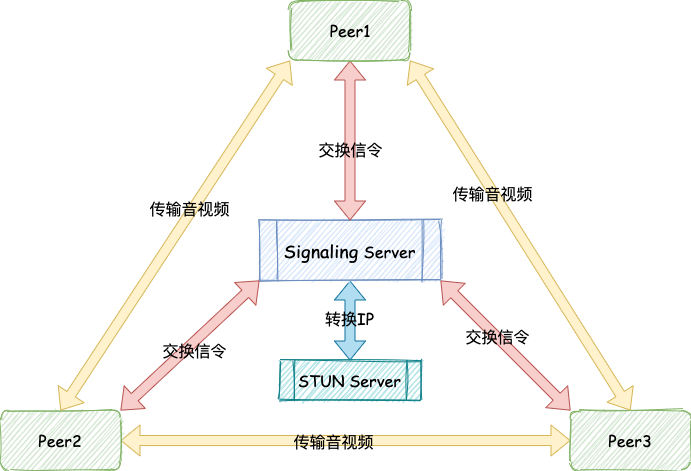

The diagram above was exported from draw.io. Its source (the exported page's mxGraphModel, read from the mxfile embedded in the PNG):
<mxGraphModel dx="1164" dy="712" grid="1" gridSize="10" guides="1" tooltips="1" connect="1" arrows="1" fold="1" page="1" pageScale="1" pageWidth="827" pageHeight="1169" math="0" shadow="0">
  <root>
    <mxCell id="2lqBlUyg9tH7QMUiwvN8-0" />
    <mxCell id="2lqBlUyg9tH7QMUiwvN8-1" parent="2lqBlUyg9tH7QMUiwvN8-0" />
    <mxCell id="E49XG7Dol70n9Ofw37YN-7" style="edgeStyle=none;shape=flexArrow;rounded=0;sketch=0;orthogonalLoop=1;jettySize=auto;html=1;exitX=1;exitY=1;exitDx=0;exitDy=0;entryX=0;entryY=0;entryDx=0;entryDy=0;startArrow=block;startFill=0;endArrow=block;endFill=0;fontFamily=Comic Sans MS;fontSize=16;fontColor=#000000;fillColor=#f8cecc;strokeColor=#b85450;" edge="1" parent="2lqBlUyg9tH7QMUiwvN8-1" source="E49XG7Dol70n9Ofw37YN-0" target="E49XG7Dol70n9Ofw37YN-2">
      <mxGeometry relative="1" as="geometry" />
    </mxCell>
    <mxCell id="E49XG7Dol70n9Ofw37YN-8" value="交换信令" style="edgeLabel;html=1;align=center;verticalAlign=middle;resizable=0;points=[];fontSize=16;fontFamily=Comic Sans MS;fontColor=#000000;labelBackgroundColor=none;" vertex="1" connectable="0" parent="E49XG7Dol70n9Ofw37YN-7">
      <mxGeometry x="-0.1561" relative="1" as="geometry">
        <mxPoint x="1" as="offset" />
      </mxGeometry>
    </mxCell>
    <mxCell id="E49XG7Dol70n9Ofw37YN-21" style="edgeStyle=none;shape=flexArrow;rounded=0;sketch=0;orthogonalLoop=1;jettySize=auto;html=1;exitX=0.5;exitY=1;exitDx=0;exitDy=0;entryX=0.5;entryY=0;entryDx=0;entryDy=0;startArrow=block;startFill=0;endArrow=block;endFill=0;fontFamily=Comic Sans MS;fontSize=16;fontColor=#000000;fillColor=#b1ddf0;strokeColor=#10739e;" edge="1" parent="2lqBlUyg9tH7QMUiwvN8-1" source="E49XG7Dol70n9Ofw37YN-0" target="E49XG7Dol70n9Ofw37YN-20">
      <mxGeometry relative="1" as="geometry" />
    </mxCell>
    <mxCell id="E49XG7Dol70n9Ofw37YN-22" value="转换IP" style="edgeLabel;html=1;align=center;verticalAlign=middle;resizable=0;points=[];fontSize=16;fontFamily=Comic Sans MS;fontColor=#000000;labelBackgroundColor=none;" vertex="1" connectable="0" parent="E49XG7Dol70n9Ofw37YN-21">
      <mxGeometry x="-0.075" y="-1" relative="1" as="geometry">
        <mxPoint as="offset" />
      </mxGeometry>
    </mxCell>
    <mxCell id="E49XG7Dol70n9Ofw37YN-0" value="&lt;span style=&quot;font-size: 18px; text-align: justify;&quot;&gt;Signaling&amp;nbsp;&lt;/span&gt;&lt;span style=&quot;&quot;&gt;Server&lt;/span&gt;" style="shape=process;whiteSpace=wrap;html=1;backgroundOutline=1;labelBackgroundColor=none;sketch=1;fontFamily=Comic Sans MS;fontSize=16;fillColor=#dae8fc;strokeColor=#6c8ebf;" vertex="1" parent="2lqBlUyg9tH7QMUiwvN8-1">
      <mxGeometry x="309" y="280" width="181" height="60" as="geometry" />
    </mxCell>
    <mxCell id="E49XG7Dol70n9Ofw37YN-5" style="shape=flexArrow;rounded=0;sketch=0;orthogonalLoop=1;jettySize=auto;html=1;exitX=1;exitY=0;exitDx=0;exitDy=0;entryX=0;entryY=1;entryDx=0;entryDy=0;startArrow=block;startFill=0;endArrow=block;endFill=0;fontFamily=Comic Sans MS;fontSize=16;fontColor=#000000;fillColor=#f8cecc;strokeColor=#b85450;" edge="1" parent="2lqBlUyg9tH7QMUiwvN8-1" source="E49XG7Dol70n9Ofw37YN-1" target="E49XG7Dol70n9Ofw37YN-0">
      <mxGeometry relative="1" as="geometry" />
    </mxCell>
    <mxCell id="E49XG7Dol70n9Ofw37YN-6" value="交换信令" style="edgeLabel;html=1;align=center;verticalAlign=middle;resizable=0;points=[];fontSize=16;fontFamily=Comic Sans MS;fontColor=#000000;labelBackgroundColor=none;" vertex="1" connectable="0" parent="E49XG7Dol70n9Ofw37YN-5">
      <mxGeometry x="-0.1108" y="2" relative="1" as="geometry">
        <mxPoint x="12.78" y="-1" as="offset" />
      </mxGeometry>
    </mxCell>
    <mxCell id="E49XG7Dol70n9Ofw37YN-12" style="edgeStyle=none;shape=flexArrow;rounded=0;sketch=0;orthogonalLoop=1;jettySize=auto;html=1;exitX=1;exitY=0.5;exitDx=0;exitDy=0;entryX=0;entryY=0.5;entryDx=0;entryDy=0;startArrow=block;startFill=0;endArrow=block;endFill=0;fontFamily=Comic Sans MS;fontSize=16;fontColor=#000000;fillColor=#fff2cc;strokeColor=#d6b656;" edge="1" parent="2lqBlUyg9tH7QMUiwvN8-1" source="E49XG7Dol70n9Ofw37YN-1" target="E49XG7Dol70n9Ofw37YN-2">
      <mxGeometry relative="1" as="geometry" />
    </mxCell>
    <mxCell id="E49XG7Dol70n9Ofw37YN-18" value="传输音视频" style="edgeLabel;html=1;align=center;verticalAlign=middle;resizable=0;points=[];fontSize=16;fontFamily=Comic Sans MS;fontColor=#000000;labelBackgroundColor=none;" vertex="1" connectable="0" parent="E49XG7Dol70n9Ofw37YN-12">
      <mxGeometry x="-0.2095" relative="1" as="geometry">
        <mxPoint x="34" as="offset" />
      </mxGeometry>
    </mxCell>
    <mxCell id="E49XG7Dol70n9Ofw37YN-1" value="Peer2" style="rounded=1;whiteSpace=wrap;html=1;labelBackgroundColor=none;sketch=1;fontFamily=Comic Sans MS;fontSize=16;fillColor=#d5e8d4;strokeColor=#82b366;" vertex="1" parent="2lqBlUyg9tH7QMUiwvN8-1">
      <mxGeometry x="50" y="470" width="120" height="60" as="geometry" />
    </mxCell>
    <mxCell id="E49XG7Dol70n9Ofw37YN-2" value="Peer3" style="rounded=1;whiteSpace=wrap;html=1;labelBackgroundColor=none;sketch=1;fontFamily=Comic Sans MS;fontSize=16;fillColor=#d5e8d4;strokeColor=#82b366;" vertex="1" parent="2lqBlUyg9tH7QMUiwvN8-1">
      <mxGeometry x="620" y="470" width="120" height="60" as="geometry" />
    </mxCell>
    <mxCell id="E49XG7Dol70n9Ofw37YN-9" style="edgeStyle=none;shape=flexArrow;rounded=0;sketch=0;orthogonalLoop=1;jettySize=auto;html=1;exitX=0.5;exitY=1;exitDx=0;exitDy=0;entryX=0.5;entryY=0;entryDx=0;entryDy=0;startArrow=block;startFill=0;endArrow=block;endFill=0;fontFamily=Comic Sans MS;fontSize=16;fontColor=#000000;fillColor=#f8cecc;strokeColor=#b85450;" edge="1" parent="2lqBlUyg9tH7QMUiwvN8-1" source="E49XG7Dol70n9Ofw37YN-3" target="E49XG7Dol70n9Ofw37YN-0">
      <mxGeometry relative="1" as="geometry" />
    </mxCell>
    <mxCell id="E49XG7Dol70n9Ofw37YN-10" value="交换信令" style="edgeLabel;html=1;align=center;verticalAlign=middle;resizable=0;points=[];fontSize=16;fontFamily=Comic Sans MS;fontColor=#000000;labelBackgroundColor=none;" vertex="1" connectable="0" parent="E49XG7Dol70n9Ofw37YN-9">
      <mxGeometry x="0.1059" relative="1" as="geometry">
        <mxPoint as="offset" />
      </mxGeometry>
    </mxCell>
    <mxCell id="E49XG7Dol70n9Ofw37YN-11" style="edgeStyle=none;shape=flexArrow;rounded=0;sketch=0;orthogonalLoop=1;jettySize=auto;html=1;exitX=0;exitY=1;exitDx=0;exitDy=0;entryX=0.5;entryY=0;entryDx=0;entryDy=0;startArrow=block;startFill=0;endArrow=block;endFill=0;fontFamily=Comic Sans MS;fontSize=16;fontColor=#000000;fillColor=#fff2cc;strokeColor=#d6b656;" edge="1" parent="2lqBlUyg9tH7QMUiwvN8-1" source="E49XG7Dol70n9Ofw37YN-3" target="E49XG7Dol70n9Ofw37YN-1">
      <mxGeometry relative="1" as="geometry" />
    </mxCell>
    <mxCell id="E49XG7Dol70n9Ofw37YN-16" value="传输音视频" style="edgeLabel;html=1;align=center;verticalAlign=middle;resizable=0;points=[];fontSize=16;fontFamily=Comic Sans MS;fontColor=#000000;labelBackgroundColor=none;" vertex="1" connectable="0" parent="E49XG7Dol70n9Ofw37YN-11">
      <mxGeometry x="-0.1469" y="-4" relative="1" as="geometry">
        <mxPoint as="offset" />
      </mxGeometry>
    </mxCell>
    <mxCell id="E49XG7Dol70n9Ofw37YN-14" style="edgeStyle=none;shape=flexArrow;rounded=0;sketch=0;orthogonalLoop=1;jettySize=auto;html=1;exitX=1;exitY=1;exitDx=0;exitDy=0;entryX=0.5;entryY=0;entryDx=0;entryDy=0;startArrow=block;startFill=0;endArrow=block;endFill=0;fontFamily=Comic Sans MS;fontSize=16;fontColor=#000000;fillColor=#fff2cc;strokeColor=#d6b656;" edge="1" parent="2lqBlUyg9tH7QMUiwvN8-1" source="E49XG7Dol70n9Ofw37YN-3" target="E49XG7Dol70n9Ofw37YN-2">
      <mxGeometry relative="1" as="geometry" />
    </mxCell>
    <mxCell id="E49XG7Dol70n9Ofw37YN-17" value="传输音视频" style="edgeLabel;html=1;align=center;verticalAlign=middle;resizable=0;points=[];fontSize=16;fontFamily=Comic Sans MS;fontColor=#000000;labelBackgroundColor=none;" vertex="1" connectable="0" parent="E49XG7Dol70n9Ofw37YN-14">
      <mxGeometry x="-0.2462" y="-1" relative="1" as="geometry">
        <mxPoint as="offset" />
      </mxGeometry>
    </mxCell>
    <mxCell id="E49XG7Dol70n9Ofw37YN-3" value="Peer1" style="rounded=1;whiteSpace=wrap;html=1;labelBackgroundColor=none;sketch=1;fontFamily=Comic Sans MS;fontSize=16;fillColor=#d5e8d4;strokeColor=#82b366;" vertex="1" parent="2lqBlUyg9tH7QMUiwvN8-1">
      <mxGeometry x="339.5" y="60" width="120" height="60" as="geometry" />
    </mxCell>
    <mxCell id="E49XG7Dol70n9Ofw37YN-20" value="&lt;div style=&quot;text-align: justify&quot;&gt;STUN Server&lt;/div&gt;" style="shape=process;whiteSpace=wrap;html=1;backgroundOutline=1;labelBackgroundColor=none;sketch=1;fontFamily=Comic Sans MS;fontSize=16;fillColor=#b0e3e6;strokeColor=#0e8088;" vertex="1" parent="2lqBlUyg9tH7QMUiwvN8-1">
      <mxGeometry x="329" y="420" width="141" height="40" as="geometry" />
    </mxCell>
  </root>
</mxGraphModel>